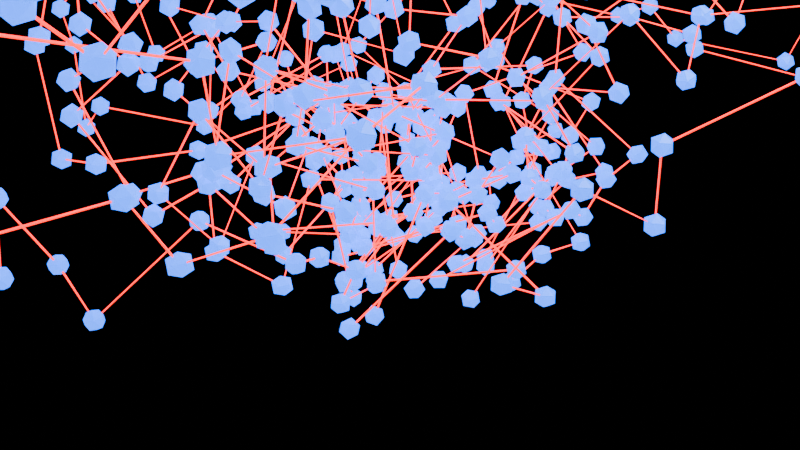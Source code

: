 # Source: 4_3_GeometryNodesPractice2_December29th2024.blend  (saved by Blender 4.3.32; exported with 4.5.12 LTS)
import bpy
from mathutils import Matrix  # noqa: F401  (used for matrix-valued properties, if any)

bpy.ops.wm.read_factory_settings(use_empty=True)
scene = bpy.context.scene
scene.name = 'Scene'

# ---- collections
col_collection = bpy.data.collections.new('Collection'); scene.collection.children.link(col_collection)

# ---- materials (node trees are filled in below, after node groups)
mat_emissive_blue = bpy.data.materials.new('Emissive Blue')
mat_emissive_red = bpy.data.materials.new('Emissive Red')

# ---- node groups
ng_organicline = bpy.data.node_groups.new('OrganicLine', 'GeometryNodeTree')
_s = ng_organicline.interface.new_socket(name='Geometry', in_out='OUTPUT', socket_type='NodeSocketGeometry')
_s = ng_organicline.interface.new_socket(name='Iterations', in_out='INPUT', socket_type='NodeSocketInt')
_s.default_value = 70
_s.min_value = 0
_s = ng_organicline.interface.new_socket(name='Value', in_out='INPUT', socket_type='NodeSocketFloat')
_s.default_value = 0.7
_s.min_value = -1e+04
_s.max_value = 1e+04
_s = ng_organicline.interface.new_socket(name='Value', in_out='INPUT', socket_type='NodeSocketFloat')
_s.default_value = 0.4
_s.min_value = -1e+04
_s.max_value = 1e+04
_s = ng_organicline.interface.new_socket(name='Min', in_out='INPUT', socket_type='NodeSocketVector')
_s.default_value = (-0.5, -0.5, -0.5)
_s = ng_organicline.interface.new_socket(name='Max', in_out='INPUT', socket_type='NodeSocketVector')
_s.default_value = (0.5, 0.5, 0.5)
_N = ng_organicline.nodes; _L = ng_organicline.links
n0 = _N.new('NodeGroupOutput'); n0.name = 'Group Output'; n0.location = (1084, 0)
n1 = _N.new('NodeGroupInput'); n1.name = 'Group Input'; n1.location = (-1229, 94)
n2 = _N.new('GeometryNodePoints'); n2.name = 'Points'; n2.location = (202, 13)
n3 = _N.new('GeometryNodeRepeatInput'); n3.name = 'Repeat Input'; n3.location = (-894, 151)
n4 = _N.new('GeometryNodeRepeatOutput'); n4.name = 'Repeat Output'; n4.location = (894, 158)
n5 = _N.new('ShaderNodeCombineXYZ'); n5.name = 'Combine XYZ'; n5.location = (12, -1)
n6 = _N.new('GeometryNodeJoinGeometry'); n6.name = 'Join Geometry'; n6.location = (624, 174)
n7 = _N.new('ShaderNodeMath'); n7.name = 'Math'; n7.location = (-165, -134)
n7.operation = 'MULTIPLY'
n8 = _N.new('ShaderNodeMath'); n8.name = 'Math.001'; n8.location = (-298, 41)
n8.operation = 'SINE'
n9 = _N.new('ShaderNodeMath'); n9.name = 'Math.002'; n9.location = (-477, 43)
n9.operation = 'MULTIPLY'
n10 = _N.new('GeometryNodeSetPosition'); n10.name = 'Set Position'; n10.location = (437, 108)
n11 = _N.new('FunctionNodeRandomValue'); n11.name = 'Random Value'; n11.location = (214, -174)
n11.data_type = 'FLOAT_VECTOR'
n11.inputs[2].default_value = -5.0
n11.inputs[3].default_value = 5.0
n3.pair_with_output(n4)
_L.new(n7.outputs[0], n5.inputs[2])
_L.new(n3.outputs[0], n9.inputs[0])
_L.new(n11.outputs[0], n10.inputs[3])
_L.new(n10.outputs[0], n6.inputs[0])
_L.new(n3.outputs[0], n7.inputs[0])
_L.new(n6.outputs[0], n4.inputs[0])
_L.new(n5.outputs[0], n2.inputs[1])
_L.new(n3.outputs[1], n6.inputs[0])
_L.new(n9.outputs[0], n8.inputs[0])
_L.new(n3.outputs[0], n11.inputs[8])
_L.new(n8.outputs[0], n5.inputs[1])
_L.new(n2.outputs[0], n10.inputs[0])
_L.new(n4.outputs[0], n0.inputs[0])
_L.new(n1.outputs[0], n3.inputs[0])
_L.new(n1.outputs[1], n9.inputs[1])
_L.new(n1.outputs[2], n7.inputs[1])
_L.new(n1.outputs[3], n11.inputs[0])
_L.new(n1.outputs[4], n11.inputs[1])
n0.is_active_output = True
ng_geometry_nodes = bpy.data.node_groups.new('Geometry Nodes', 'GeometryNodeTree')
_s = ng_geometry_nodes.interface.new_socket(name='Geometry', in_out='OUTPUT', socket_type='NodeSocketGeometry')
_s = ng_geometry_nodes.interface.new_socket(name='Geometry', in_out='INPUT', socket_type='NodeSocketGeometry')
ng_geometry_nodes.is_modifier = True
_N = ng_geometry_nodes.nodes; _L = ng_geometry_nodes.links
n0 = _N.new('NodeGroupInput'); n0.name = 'Group Input'; n0.location = (2276, 14)
n1 = _N.new('NodeGroupOutput'); n1.name = 'Group Output'; n1.location = (3042, -62)
n2 = _N.new('GeometryNodePointsToCurves'); n2.name = 'Points to Curves'; n2.location = (1695, -29)
n3 = _N.new('GeometryNodeInstanceOnPoints'); n3.name = 'Instance on Points'; n3.location = (1891, -324)
n4 = _N.new('GeometryNodeJoinGeometry'); n4.name = 'Join Geometry.001'; n4.location = (2462, -243)
n5 = _N.new('GeometryNodeMeshIcoSphere'); n5.name = 'Ico Sphere'; n5.location = (1695, -397)
n5.inputs[0].default_value = 0.1
n6 = _N.new('GeometryNodeCurveToMesh'); n6.name = 'Curve to Mesh'; n6.location = (2090, -6)
n7 = _N.new('GeometryNodeCurvePrimitiveCircle'); n7.name = 'Curve Circle'; n7.location = (1879, -112)
n7.inputs[0].default_value = 4
n7.inputs[4].default_value = 0.1
n8 = _N.new('GeometryNodeSetMaterial'); n8.name = 'Set Material'; n8.location = (2079, -281)
n8.inputs[2].default_value = mat_emissive_blue
n9 = _N.new('GeometryNodeGroup'); n9.name = 'Group'; n9.location = (929, -163)
n9.width = 267
n9.node_tree = ng_organicline
n9.inputs[0].default_value = 70
n9.inputs[1].default_value = 0.7
n9.inputs[2].default_value = 0.4
n9.inputs[3].default_value = (-0.5, -0.5, -0.5)
n9.inputs[4].default_value = (0.5, 0.5, 0.5)
n10 = _N.new('GeometryNodeDistributePointsOnFaces'); n10.name = 'Distribute Points on Faces'; n10.location = (2448, 108)
n11 = _N.new('GeometryNodeInstanceOnPoints'); n11.name = 'Instance on Points.001'; n11.location = (2843, -79)
n12 = _N.new('FunctionNodeRandomValue'); n12.name = 'Random Value'; n12.location = (2421, -385)
n12.data_type = 'FLOAT_VECTOR'
n12.inputs[0].default_value = (-1.0, -1.0, -1.0)
n13 = _N.new('GeometryNodeSetMaterial'); n13.name = 'Set Material.001'; n13.location = (2282, -95)
n13.inputs[2].default_value = mat_emissive_red
n14 = _N.new('GeometryNodeInputNamedAttribute'); n14.name = 'Named Attribute'; n14.location = (2065, -6)
n14.inputs[0].default_value = 'radius'
n15 = _N.new('GeometryNodeSwitch'); n15.name = 'Switch'; n15.location = (2065, -6)
n15.input_type = 'FLOAT'
n15.inputs[1].default_value = 1.0
_L.new(n9.outputs[0], n2.inputs[0])
_L.new(n8.outputs[0], n4.inputs[0])
_L.new(n13.outputs[0], n4.inputs[0])
_L.new(n11.outputs[0], n1.inputs[0])
_L.new(n5.outputs[0], n3.inputs[2])
_L.new(n2.outputs[0], n6.inputs[0])
_L.new(n7.outputs[0], n6.inputs[1])
_L.new(n3.outputs[0], n8.inputs[0])
_L.new(n9.outputs[0], n3.inputs[0])
_L.new(n0.outputs[0], n10.inputs[0])
_L.new(n4.outputs[0], n11.inputs[2])
_L.new(n10.outputs[0], n11.inputs[0])
_L.new(n12.outputs[0], n11.inputs[5])
_L.new(n6.outputs[0], n13.inputs[0])
_L.new(n14.outputs[1], n15.inputs[0])
_L.new(n14.outputs[0], n15.inputs[2])
_L.new(n15.outputs[0], n6.inputs[2])
n1.is_active_output = True

# ---- material node trees
mat_emissive_blue.use_nodes = True; mat_emissive_blue.node_tree.nodes.clear()
_N = mat_emissive_blue.node_tree.nodes; _L = mat_emissive_blue.node_tree.links
n0 = _N.new('ShaderNodeBsdfPrincipled'); n0.name = 'Principled BSDF'; n0.location = (10, 300)
n0.inputs[0].default_value = (0.0, 0.1906, 0.7039, 1.0)
n0.inputs[27].default_value = (0.0, 0.1326, 1.0, 1.0)
n0.inputs[28].default_value = 4.0
n1 = _N.new('ShaderNodeOutputMaterial'); n1.name = 'Material Output'; n1.location = (300, 300)
_L.new(n0.outputs[0], n1.inputs[0])
n1.is_active_output = True
mat_emissive_red.use_nodes = True; mat_emissive_red.node_tree.nodes.clear()
_N = mat_emissive_red.node_tree.nodes; _L = mat_emissive_red.node_tree.links
n0 = _N.new('ShaderNodeBsdfPrincipled'); n0.name = 'Principled BSDF'; n0.location = (10, 300)
n0.inputs[0].default_value = (0.8002, 0.003355, 0.0, 1.0)
n0.inputs[27].default_value = (1.0, 0.002435, 0.0, 1.0)
n0.inputs[28].default_value = 4.0
n1 = _N.new('ShaderNodeOutputMaterial'); n1.name = 'Material Output'; n1.location = (300, 300)
_L.new(n0.outputs[0], n1.inputs[0])
n1.is_active_output = True

# ---- world
world_world = bpy.data.worlds.new('World'); scene.world = world_world
world_world.use_nodes = True; world_world.node_tree.nodes.clear()
_N = world_world.node_tree.nodes; _L = world_world.node_tree.links
n0 = _N.new('ShaderNodeOutputWorld'); n0.name = 'World Output'; n0.location = (300, 300)
n1 = _N.new('ShaderNodeBackground'); n1.name = 'Background'; n1.location = (10, 300)
n1.inputs[0].default_value = (0.0, 0.0, 0.0, 1.0)
_L.new(n1.outputs[0], n0.inputs[0])
n0.is_active_output = True
world_world.color = (0.05088, 0.05088, 0.05088)
world_world.sun_shadow_jitter_overblur = 0.0

# ---- cameras
cam_camera = bpy.data.cameras.new('Camera')
cam_camera.clip_end = 100.0
cam_camera.ortho_scale = 7.314

# ---- lights
light_light = bpy.data.lights.new('Light', 'POINT')
light_light.energy = 1000.0
light_light.shadow_soft_size = 0.1

# ---- meshes
me_plane = bpy.data.meshes.new('Plane')
me_plane.from_pydata([(-1.0, -1.0, 0.0), (1.0, -1.0, 0.0), (-1.0, 1.0, 0.0), (1.0, 1.0, 0.0)], [], [(0, 1, 3, 2)])
_uv = me_plane.uv_layers.new(name='UVMap')
_uv.uv.foreach_set('vector', [0.0, 0.0, 1.0, 0.0, 1.0, 1.0, 0.0, 1.0])
me_plane.materials.append(mat_emissive_blue)
me_plane.materials.append(mat_emissive_red)
me_plane.update()

# ---- objects
ob_light = bpy.data.objects.new('Light', light_light)
ob_camera_lifeisvaluable = bpy.data.objects.new('Camera_LifeIsValuable', cam_camera)
ob_plane = bpy.data.objects.new('Plane', me_plane)

# ---- transforms, parenting, visibility, modifiers, constraints
ob_light.location = (4.076, 1.005, 5.904)
ob_light.rotation_euler = (0.6503, 0.05522, 1.866)
ob_light.lock_rotations_4d = False
ob_light.empty_display_type = 'ARROWS'
ob_light.color = (0.0, 0.0, 0.0, 0.0)
ob_light.lineart.crease_threshold = 0.0
ob_camera_lifeisvaluable.location = (7.359, -6.926, 4.958)
ob_camera_lifeisvaluable.rotation_euler = (1.109, 0.0, 0.8149)
ob_camera_lifeisvaluable.lock_rotations_4d = False
ob_camera_lifeisvaluable.empty_display_type = 'ARROWS'
ob_camera_lifeisvaluable.color = (0.0, 0.0, 0.0, 0.0)
ob_camera_lifeisvaluable.display_type = 'WIRE'
ob_camera_lifeisvaluable.lineart.crease_threshold = 0.0
ob_plane.location = (0.0, 0.0, 0.0)
_m = ob_plane.modifiers.new('GeometryNodes', 'NODES')
_m.node_group = ng_geometry_nodes

# ---- collection membership
col_collection.objects.link(ob_light)
col_collection.objects.link(ob_camera_lifeisvaluable)
col_collection.objects.link(ob_plane)

# ---- scene / render settings (as saved in the file)
scene.camera = ob_camera_lifeisvaluable
scene.frame_start = 1; scene.frame_end = 250; scene.frame_set(1)
scene.render.engine = 'BLENDER_EEVEE_NEXT'
scene.render.image_settings.file_format = 'FFMPEG'
scene.render.image_settings.color_mode = 'RGB'
bpy.context.view_layer.update()
